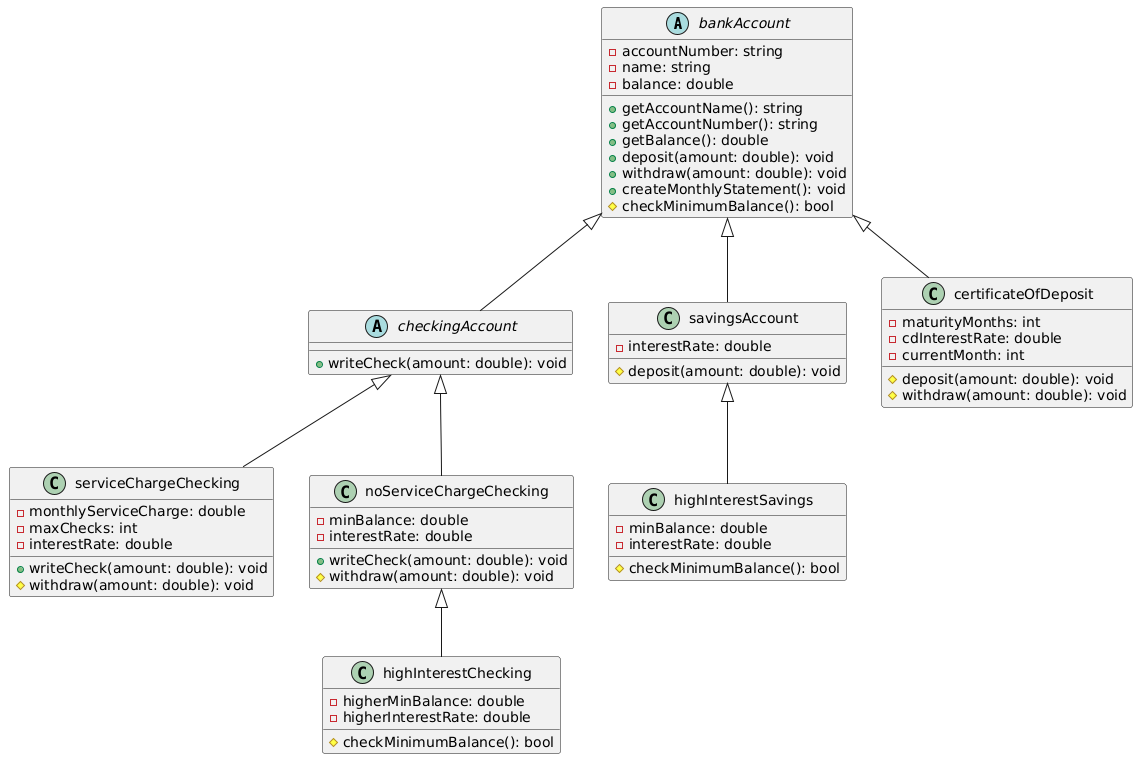

The diagram above was rendered by PlantUML. Its source (embedded in the PNG):
@startuml
abstract class bankAccount {
    - accountNumber: string
    - name: string
    - balance: double
    + getAccountName(): string
    + getAccountNumber(): string
    + getBalance(): double
    + deposit(amount: double): void
    + withdraw(amount: double): void
    + createMonthlyStatement(): void
    # checkMinimumBalance(): bool
}

abstract class checkingAccount {
    + writeCheck(amount: double): void
}

class serviceChargeChecking {
    - monthlyServiceCharge: double
    - maxChecks: int
    - interestRate: double
    + writeCheck(amount: double): void
    # withdraw(amount: double): void
}

class noServiceChargeChecking {
    - minBalance: double
    - interestRate: double
    + writeCheck(amount: double): void
    # withdraw(amount: double): void
}

class highInterestChecking {
    - higherMinBalance: double
    - higherInterestRate: double
    # checkMinimumBalance(): bool
}

class savingsAccount {
    - interestRate: double
    # deposit(amount: double): void
}

class highInterestSavings {
    - minBalance: double
    - interestRate: double
    # checkMinimumBalance(): bool
}

class certificateOfDeposit {
    - maturityMonths: int
    - cdInterestRate: double
    - currentMonth: int
    # deposit(amount: double): void
    # withdraw(amount: double): void
}

bankAccount <|-- checkingAccount
checkingAccount <|-- serviceChargeChecking
checkingAccount <|-- noServiceChargeChecking
noServiceChargeChecking <|-- highInterestChecking
bankAccount <|-- savingsAccount
savingsAccount <|-- highInterestSavings
bankAccount <|-- certificateOfDeposit
@enduml